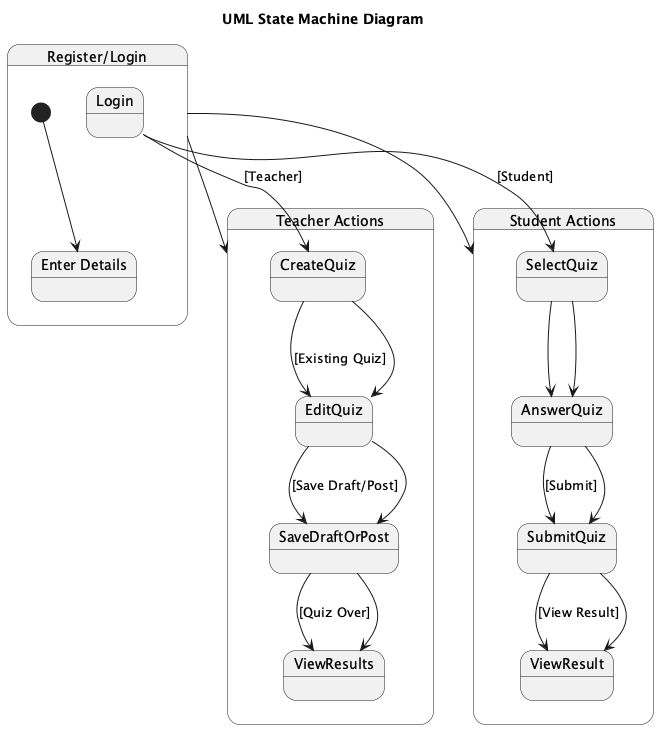

The diagram above was rendered by PlantUML. Its source (embedded in the PNG):
@startuml
title UML State Machine Diagram

state "Register/Login" as RegisterLogin {
  [*] --> RegEnterDetails

  state "Enter Details" as RegEnterDetails
  state "Login" as Login
}

state "Teacher Actions" as TeacherActions {
  Login --> CreateQuiz : [Teacher]
  CreateQuiz --> EditQuiz : [Existing Quiz]
  EditQuiz --> SaveDraftOrPost : [Save Draft/Post]
  SaveDraftOrPost --> ViewResults : [Quiz Over]
}

state "Student Actions" as StudentActions {
  Login --> SelectQuiz : [Student]
  SelectQuiz --> AnswerQuiz
  AnswerQuiz --> SubmitQuiz : [Submit]
  SubmitQuiz --> ViewResult : [View Result]
}

RegisterLogin --> TeacherActions
RegisterLogin --> StudentActions

CreateQuiz --> EditQuiz
EditQuiz --> SaveDraftOrPost
SaveDraftOrPost --> ViewResults

SelectQuiz --> AnswerQuiz
AnswerQuiz --> SubmitQuiz
SubmitQuiz --> ViewResult

@enduml